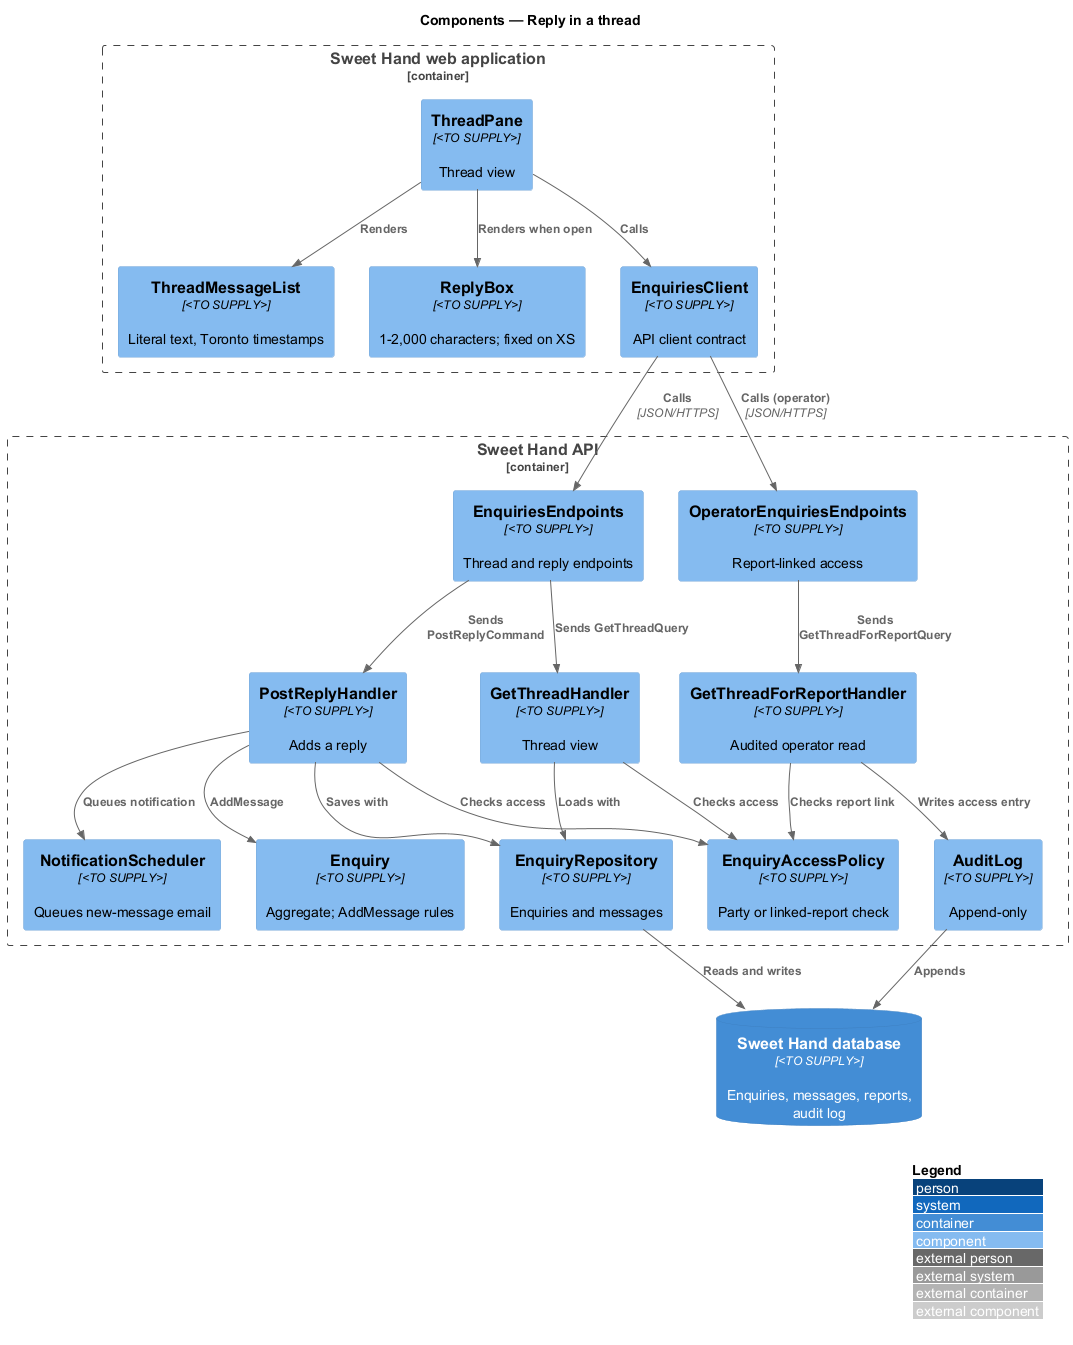

The diagram above was rendered by PlantUML. Its source (embedded in the PNG):
@startuml
!include <C4/C4_Component>
LAYOUT_WITH_LEGEND()
title Components — Reply in a thread

Container_Boundary(web, "Sweet Hand web application") {
  Component(pane, "ThreadPane", "<TO SUPPLY>", "Thread view")
  Component(list, "ThreadMessageList", "<TO SUPPLY>", "Literal text, Toronto timestamps")
  Component(reply, "ReplyBox", "<TO SUPPLY>", "1-2,000 characters; fixed on XS")
  Component(client, "EnquiriesClient", "<TO SUPPLY>", "API client contract")
}
Container_Boundary(api, "Sweet Hand API") {
  Component(ep, "EnquiriesEndpoints", "<TO SUPPLY>", "Thread and reply endpoints")
  Component(opep, "OperatorEnquiriesEndpoints", "<TO SUPPLY>", "Report-linked access")
  Component(policy, "EnquiryAccessPolicy", "<TO SUPPLY>", "Party or linked-report check")
  Component(get, "GetThreadHandler", "<TO SUPPLY>", "Thread view")
  Component(post, "PostReplyHandler", "<TO SUPPLY>", "Adds a reply")
  Component(opget, "GetThreadForReportHandler", "<TO SUPPLY>", "Audited operator read")
  Component(agg, "Enquiry", "<TO SUPPLY>", "Aggregate; AddMessage rules")
  Component(sched, "NotificationScheduler", "<TO SUPPLY>", "Queues new-message email")
  Component(audit, "AuditLog", "<TO SUPPLY>", "Append-only")
  Component(repo, "EnquiryRepository", "<TO SUPPLY>", "Enquiries and messages")
}
ContainerDb(db, "Sweet Hand database", "<TO SUPPLY>", "Enquiries, messages, reports, audit log")

Rel(pane, list, "Renders")
Rel(pane, reply, "Renders when open")
Rel(pane, client, "Calls")
Rel(client, ep, "Calls", "JSON/HTTPS")
Rel(client, opep, "Calls (operator)", "JSON/HTTPS")
Rel(ep, get, "Sends GetThreadQuery")
Rel(ep, post, "Sends PostReplyCommand")
Rel(opep, opget, "Sends GetThreadForReportQuery")
Rel(get, policy, "Checks access")
Rel(post, policy, "Checks access")
Rel(opget, policy, "Checks report link")
Rel(post, agg, "AddMessage")
Rel(post, sched, "Queues notification")
Rel(opget, audit, "Writes access entry")
Rel(get, repo, "Loads with")
Rel(post, repo, "Saves with")
Rel(repo, db, "Reads and writes")
Rel(audit, db, "Appends")
@enduml